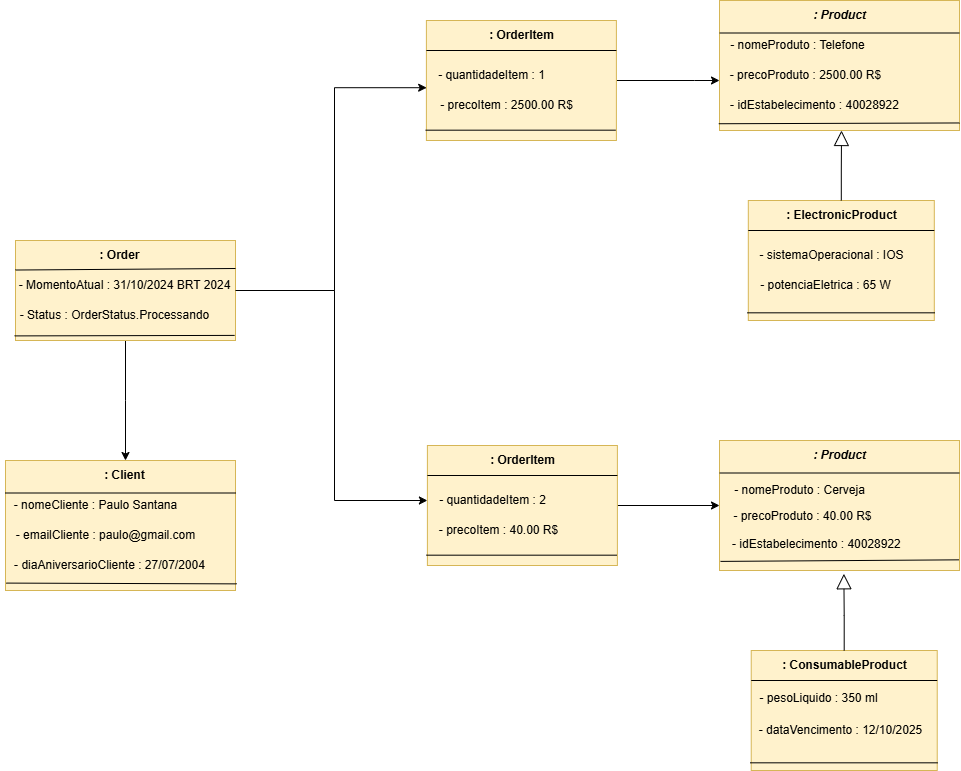

The diagram above was exported from draw.io. Its source (the exported page's mxGraphModel, read from the mxfile embedded in the PNG):
<mxGraphModel dx="1050" dy="557" grid="1" gridSize="10" guides="1" tooltips="1" connect="1" arrows="1" fold="1" page="1" pageScale="1" pageWidth="3300" pageHeight="4681" background="none" math="0" shadow="0">
  <root>
    <mxCell id="0" />
    <mxCell id="1" parent="0" />
    <mxCell id="OLVSytp7h0t8Nw6kyo_K-23" style="edgeStyle=orthogonalEdgeStyle;rounded=0;orthogonalLoop=1;jettySize=auto;html=1;exitX=0.5;exitY=1;exitDx=0;exitDy=0;" parent="1" source="OLVSytp7h0t8Nw6kyo_K-1" edge="1">
      <mxGeometry relative="1" as="geometry">
        <mxPoint x="251" y="520" as="targetPoint" />
      </mxGeometry>
    </mxCell>
    <mxCell id="D1Wo0XfmNo9unkIFKHmu-15" style="edgeStyle=orthogonalEdgeStyle;rounded=0;orthogonalLoop=1;jettySize=auto;html=1;" parent="1" target="D1Wo0XfmNo9unkIFKHmu-8" edge="1">
      <mxGeometry relative="1" as="geometry">
        <mxPoint x="420" y="349.9999999999998" as="sourcePoint" />
        <mxPoint x="706.875" y="505" as="targetPoint" />
        <Array as="points">
          <mxPoint x="460" y="350" />
          <mxPoint x="460" y="560" />
        </Array>
      </mxGeometry>
    </mxCell>
    <mxCell id="OLVSytp7h0t8Nw6kyo_K-1" value="" style="rounded=0;whiteSpace=wrap;html=1;fillColor=#fff2cc;strokeColor=#d6b656;" parent="1" vertex="1">
      <mxGeometry x="141" y="300" width="220" height="100" as="geometry" />
    </mxCell>
    <mxCell id="OLVSytp7h0t8Nw6kyo_K-9" value="&lt;b&gt;: Order&lt;/b&gt;" style="text;html=1;align=center;verticalAlign=middle;resizable=0;points=[];autosize=1;strokeColor=none;fillColor=none;" parent="1" vertex="1">
      <mxGeometry x="215" y="300" width="60" height="30" as="geometry" />
    </mxCell>
    <mxCell id="OLVSytp7h0t8Nw6kyo_K-10" value="- MomentoAtual : 31/10/2024 BRT 2024" style="text;html=1;align=center;verticalAlign=middle;resizable=0;points=[];autosize=1;strokeColor=none;fillColor=none;" parent="1" vertex="1">
      <mxGeometry x="130" y="330" width="240" height="30" as="geometry" />
    </mxCell>
    <mxCell id="OLVSytp7h0t8Nw6kyo_K-12" value="- Status : OrderStatus.Processando&amp;nbsp; &amp;nbsp;" style="text;html=1;align=center;verticalAlign=middle;resizable=0;points=[];autosize=1;strokeColor=none;fillColor=none;" parent="1" vertex="1">
      <mxGeometry x="135" y="360" width="220" height="30" as="geometry" />
    </mxCell>
    <mxCell id="OLVSytp7h0t8Nw6kyo_K-25" value="" style="rounded=0;whiteSpace=wrap;html=1;fillColor=#fff2cc;strokeColor=#d6b656;" parent="1" vertex="1">
      <mxGeometry x="131" y="520" width="230" height="130" as="geometry" />
    </mxCell>
    <mxCell id="OLVSytp7h0t8Nw6kyo_K-30" value="&lt;b&gt;: Client&lt;/b&gt;" style="text;html=1;align=center;verticalAlign=middle;resizable=0;points=[];autosize=1;strokeColor=none;fillColor=none;" parent="1" vertex="1">
      <mxGeometry x="219.5" y="520" width="60" height="30" as="geometry" />
    </mxCell>
    <mxCell id="OLVSytp7h0t8Nw6kyo_K-31" value="- nomeCliente : Paulo Santana" style="text;html=1;align=center;verticalAlign=middle;resizable=0;points=[];autosize=1;strokeColor=none;fillColor=none;" parent="1" vertex="1">
      <mxGeometry x="126" y="550" width="190" height="30" as="geometry" />
    </mxCell>
    <mxCell id="OLVSytp7h0t8Nw6kyo_K-32" value="- emailCliente : paulo@gmail.com" style="text;html=1;align=center;verticalAlign=middle;resizable=0;points=[];autosize=1;strokeColor=none;fillColor=none;" parent="1" vertex="1">
      <mxGeometry x="131" y="580" width="200" height="30" as="geometry" />
    </mxCell>
    <mxCell id="OLVSytp7h0t8Nw6kyo_K-33" value="- diaAniversarioCliente : 27/07/2004" style="text;html=1;align=center;verticalAlign=middle;resizable=0;points=[];autosize=1;strokeColor=none;fillColor=none;" parent="1" vertex="1">
      <mxGeometry x="130" y="610" width="210" height="30" as="geometry" />
    </mxCell>
    <mxCell id="OLVSytp7h0t8Nw6kyo_K-34" value="" style="endArrow=none;html=1;rounded=0;entryX=0;entryY=0.25;entryDx=0;entryDy=0;exitX=1;exitY=0.25;exitDx=0;exitDy=0;" parent="1" source="OLVSytp7h0t8Nw6kyo_K-25" target="OLVSytp7h0t8Nw6kyo_K-25" edge="1">
      <mxGeometry width="50" height="50" relative="1" as="geometry">
        <mxPoint x="328.5" y="470" as="sourcePoint" />
        <mxPoint x="378.5" y="420" as="targetPoint" />
      </mxGeometry>
    </mxCell>
    <mxCell id="D1Wo0XfmNo9unkIFKHmu-26" style="edgeStyle=orthogonalEdgeStyle;rounded=0;orthogonalLoop=1;jettySize=auto;html=1;" parent="1" source="OLVSytp7h0t8Nw6kyo_K-36" target="OLVSytp7h0t8Nw6kyo_K-50" edge="1">
      <mxGeometry relative="1" as="geometry">
        <Array as="points">
          <mxPoint x="820" y="140" />
          <mxPoint x="820" y="140" />
        </Array>
      </mxGeometry>
    </mxCell>
    <mxCell id="OLVSytp7h0t8Nw6kyo_K-36" value="" style="rounded=0;whiteSpace=wrap;html=1;fillColor=#fff2cc;strokeColor=#d6b656;" parent="1" vertex="1">
      <mxGeometry x="551.9000000000001" y="80" width="190" height="120" as="geometry" />
    </mxCell>
    <mxCell id="OLVSytp7h0t8Nw6kyo_K-38" value="&lt;b&gt;: OrderItem&lt;/b&gt;" style="text;html=1;align=center;verticalAlign=middle;resizable=0;points=[];autosize=1;strokeColor=none;fillColor=none;" parent="1" vertex="1">
      <mxGeometry x="601.9000000000001" y="80" width="90" height="30" as="geometry" />
    </mxCell>
    <mxCell id="OLVSytp7h0t8Nw6kyo_K-40" value="" style="endArrow=none;html=1;rounded=0;entryX=1;entryY=0.25;entryDx=0;entryDy=0;exitX=0;exitY=0.25;exitDx=0;exitDy=0;elbow=vertical;" parent="1" source="OLVSytp7h0t8Nw6kyo_K-36" target="OLVSytp7h0t8Nw6kyo_K-36" edge="1">
      <mxGeometry width="50" height="50" relative="1" as="geometry">
        <mxPoint x="501.9" y="250" as="sourcePoint" />
        <mxPoint x="551.9000000000001" y="200" as="targetPoint" />
      </mxGeometry>
    </mxCell>
    <mxCell id="OLVSytp7h0t8Nw6kyo_K-41" value="- quantidadeItem : 1" style="text;html=1;align=center;verticalAlign=middle;resizable=0;points=[];autosize=1;strokeColor=none;fillColor=none;" parent="1" vertex="1">
      <mxGeometry x="551.9000000000001" y="120" width="130" height="30" as="geometry" />
    </mxCell>
    <mxCell id="OLVSytp7h0t8Nw6kyo_K-42" value="- precoItem : 2500.00 R$" style="text;html=1;align=center;verticalAlign=middle;resizable=0;points=[];autosize=1;strokeColor=none;fillColor=none;" parent="1" vertex="1">
      <mxGeometry x="551.9000000000001" y="150" width="160" height="30" as="geometry" />
    </mxCell>
    <mxCell id="OLVSytp7h0t8Nw6kyo_K-50" value="" style="rounded=0;whiteSpace=wrap;html=1;fillColor=#fff2cc;strokeColor=#d6b656;" parent="1" vertex="1">
      <mxGeometry x="845" y="60" width="240" height="130" as="geometry" />
    </mxCell>
    <mxCell id="OLVSytp7h0t8Nw6kyo_K-51" value="&lt;b&gt;&lt;i&gt;: Product&lt;/i&gt;&lt;/b&gt;" style="text;html=1;align=center;verticalAlign=middle;resizable=0;points=[];autosize=1;strokeColor=none;fillColor=none;" parent="1" vertex="1">
      <mxGeometry x="925" y="60" width="80" height="30" as="geometry" />
    </mxCell>
    <mxCell id="OLVSytp7h0t8Nw6kyo_K-52" value="- nomeProduto : Telefone" style="text;html=1;align=center;verticalAlign=middle;resizable=0;points=[];autosize=1;strokeColor=none;fillColor=none;" parent="1" vertex="1">
      <mxGeometry x="843" y="90" width="160" height="30" as="geometry" />
    </mxCell>
    <mxCell id="OLVSytp7h0t8Nw6kyo_K-53" value="- precoProduto : 2500.00 R$" style="text;html=1;align=center;verticalAlign=middle;resizable=0;points=[];autosize=1;strokeColor=none;fillColor=none;" parent="1" vertex="1">
      <mxGeometry x="846" y="120" width="170" height="30" as="geometry" />
    </mxCell>
    <mxCell id="OLVSytp7h0t8Nw6kyo_K-54" value="" style="endArrow=none;html=1;rounded=0;entryX=1;entryY=0.25;entryDx=0;entryDy=0;exitX=0;exitY=0.25;exitDx=0;exitDy=0;" parent="1" source="OLVSytp7h0t8Nw6kyo_K-50" target="OLVSytp7h0t8Nw6kyo_K-50" edge="1">
      <mxGeometry width="50" height="50" relative="1" as="geometry">
        <mxPoint x="455" y="290" as="sourcePoint" />
        <mxPoint x="505" y="240" as="targetPoint" />
      </mxGeometry>
    </mxCell>
    <mxCell id="axI5ZQzU2humlf-Ux7Z8-1" value="" style="endArrow=none;html=1;rounded=0;entryX=1.005;entryY=0.949;entryDx=0;entryDy=0;entryPerimeter=0;exitX=0.003;exitY=0.943;exitDx=0;exitDy=0;exitPerimeter=0;" parent="1" source="OLVSytp7h0t8Nw6kyo_K-25" target="OLVSytp7h0t8Nw6kyo_K-25" edge="1">
      <mxGeometry width="50" height="50" relative="1" as="geometry">
        <mxPoint x="151" y="650" as="sourcePoint" />
        <mxPoint x="511" y="470" as="targetPoint" />
      </mxGeometry>
    </mxCell>
    <mxCell id="axI5ZQzU2humlf-Ux7Z8-2" value="" style="endArrow=none;html=1;rounded=0;exitX=-0.004;exitY=0.954;exitDx=0;exitDy=0;exitPerimeter=0;entryX=0.996;entryY=0.949;entryDx=0;entryDy=0;entryPerimeter=0;" parent="1" source="OLVSytp7h0t8Nw6kyo_K-1" target="OLVSytp7h0t8Nw6kyo_K-1" edge="1">
      <mxGeometry width="50" height="50" relative="1" as="geometry">
        <mxPoint x="461" y="520" as="sourcePoint" />
        <mxPoint x="511" y="470" as="targetPoint" />
      </mxGeometry>
    </mxCell>
    <mxCell id="axI5ZQzU2humlf-Ux7Z8-4" value="" style="endArrow=none;html=1;rounded=0;entryX=-0.003;entryY=0.948;entryDx=0;entryDy=0;entryPerimeter=0;exitX=1;exitY=0.942;exitDx=0;exitDy=0;exitPerimeter=0;" parent="1" source="OLVSytp7h0t8Nw6kyo_K-50" target="OLVSytp7h0t8Nw6kyo_K-50" edge="1">
      <mxGeometry width="50" height="50" relative="1" as="geometry">
        <mxPoint x="1080" y="182" as="sourcePoint" />
        <mxPoint x="715" y="250" as="targetPoint" />
      </mxGeometry>
    </mxCell>
    <mxCell id="D1Wo0XfmNo9unkIFKHmu-4" value="" style="endArrow=none;html=1;rounded=0;exitX=0.046;exitY=-0.016;exitDx=0;exitDy=0;exitPerimeter=0;" parent="1" source="OLVSytp7h0t8Nw6kyo_K-10" edge="1">
      <mxGeometry width="50" height="50" relative="1" as="geometry">
        <mxPoint x="451" y="480" as="sourcePoint" />
        <mxPoint x="361" y="328" as="targetPoint" />
      </mxGeometry>
    </mxCell>
    <mxCell id="D1Wo0XfmNo9unkIFKHmu-6" value="" style="endArrow=none;html=1;rounded=0;exitX=-0.005;exitY=0.914;exitDx=0;exitDy=0;exitPerimeter=0;entryX=0.997;entryY=0.914;entryDx=0;entryDy=0;entryPerimeter=0;" parent="1" source="OLVSytp7h0t8Nw6kyo_K-36" target="OLVSytp7h0t8Nw6kyo_K-36" edge="1">
      <mxGeometry width="50" height="50" relative="1" as="geometry">
        <mxPoint x="711.9000000000001" y="270" as="sourcePoint" />
        <mxPoint x="761.9000000000001" y="220" as="targetPoint" />
      </mxGeometry>
    </mxCell>
    <mxCell id="D1Wo0XfmNo9unkIFKHmu-40" style="edgeStyle=orthogonalEdgeStyle;rounded=0;orthogonalLoop=1;jettySize=auto;html=1;" parent="1" source="D1Wo0XfmNo9unkIFKHmu-8" target="D1Wo0XfmNo9unkIFKHmu-27" edge="1">
      <mxGeometry relative="1" as="geometry" />
    </mxCell>
    <mxCell id="D1Wo0XfmNo9unkIFKHmu-8" value="" style="rounded=0;whiteSpace=wrap;html=1;fillColor=#fff2cc;strokeColor=#d6b656;" parent="1" vertex="1">
      <mxGeometry x="552.9000000000001" y="505" width="190" height="120" as="geometry" />
    </mxCell>
    <mxCell id="D1Wo0XfmNo9unkIFKHmu-9" value="&lt;b&gt;: OrderItem&lt;/b&gt;" style="text;html=1;align=center;verticalAlign=middle;resizable=0;points=[];autosize=1;strokeColor=none;fillColor=none;" parent="1" vertex="1">
      <mxGeometry x="602.9000000000001" y="505" width="90" height="30" as="geometry" />
    </mxCell>
    <mxCell id="D1Wo0XfmNo9unkIFKHmu-10" value="" style="endArrow=none;html=1;rounded=0;entryX=1;entryY=0.25;entryDx=0;entryDy=0;exitX=0;exitY=0.25;exitDx=0;exitDy=0;elbow=vertical;" parent="1" source="D1Wo0XfmNo9unkIFKHmu-8" target="D1Wo0XfmNo9unkIFKHmu-8" edge="1">
      <mxGeometry width="50" height="50" relative="1" as="geometry">
        <mxPoint x="502.9" y="675" as="sourcePoint" />
        <mxPoint x="552.9000000000001" y="625" as="targetPoint" />
      </mxGeometry>
    </mxCell>
    <mxCell id="D1Wo0XfmNo9unkIFKHmu-11" value="- quantidadeItem : 2" style="text;html=1;align=center;verticalAlign=middle;resizable=0;points=[];autosize=1;strokeColor=none;fillColor=none;" parent="1" vertex="1">
      <mxGeometry x="552.9000000000001" y="545" width="130" height="30" as="geometry" />
    </mxCell>
    <mxCell id="D1Wo0XfmNo9unkIFKHmu-12" value="- precoItem : 40.00 R$" style="text;html=1;align=center;verticalAlign=middle;resizable=0;points=[];autosize=1;strokeColor=none;fillColor=none;" parent="1" vertex="1">
      <mxGeometry x="553.9000000000001" y="575" width="140" height="30" as="geometry" />
    </mxCell>
    <mxCell id="D1Wo0XfmNo9unkIFKHmu-13" value="" style="endArrow=none;html=1;rounded=0;exitX=-0.005;exitY=0.914;exitDx=0;exitDy=0;exitPerimeter=0;entryX=0.997;entryY=0.914;entryDx=0;entryDy=0;entryPerimeter=0;" parent="1" source="D1Wo0XfmNo9unkIFKHmu-8" target="D1Wo0XfmNo9unkIFKHmu-8" edge="1">
      <mxGeometry width="50" height="50" relative="1" as="geometry">
        <mxPoint x="712.9000000000001" y="695" as="sourcePoint" />
        <mxPoint x="762.9000000000001" y="645" as="targetPoint" />
      </mxGeometry>
    </mxCell>
    <mxCell id="D1Wo0XfmNo9unkIFKHmu-14" style="edgeStyle=orthogonalEdgeStyle;rounded=0;orthogonalLoop=1;jettySize=auto;html=1;entryX=0.002;entryY=0.907;entryDx=0;entryDy=0;entryPerimeter=0;" parent="1" source="OLVSytp7h0t8Nw6kyo_K-1" target="OLVSytp7h0t8Nw6kyo_K-41" edge="1">
      <mxGeometry relative="1" as="geometry">
        <Array as="points">
          <mxPoint x="460" y="350" />
          <mxPoint x="460" y="147" />
        </Array>
      </mxGeometry>
    </mxCell>
    <mxCell id="D1Wo0XfmNo9unkIFKHmu-17" value="" style="rounded=0;whiteSpace=wrap;html=1;fillColor=#fff2cc;strokeColor=#d6b656;" parent="1" vertex="1">
      <mxGeometry x="873.81" y="260" width="186" height="120" as="geometry" />
    </mxCell>
    <mxCell id="D1Wo0XfmNo9unkIFKHmu-24" style="edgeStyle=orthogonalEdgeStyle;rounded=0;orthogonalLoop=1;jettySize=auto;html=1;endArrow=block;endFill=0;startSize=11;endSize=13;" parent="1" source="D1Wo0XfmNo9unkIFKHmu-18" edge="1">
      <mxGeometry relative="1" as="geometry">
        <mxPoint x="967" y="190" as="targetPoint" />
      </mxGeometry>
    </mxCell>
    <mxCell id="D1Wo0XfmNo9unkIFKHmu-18" value="&lt;b&gt;:&amp;nbsp;&lt;/b&gt;&lt;b&gt;ElectronicProduct&lt;/b&gt;" style="text;html=1;align=center;verticalAlign=middle;resizable=0;points=[];autosize=1;strokeColor=none;fillColor=none;" parent="1" vertex="1">
      <mxGeometry x="901.81" y="260" width="130" height="30" as="geometry" />
    </mxCell>
    <mxCell id="D1Wo0XfmNo9unkIFKHmu-19" value="" style="endArrow=none;html=1;rounded=0;exitX=0;exitY=0.25;exitDx=0;exitDy=0;entryX=1;entryY=0.25;entryDx=0;entryDy=0;" parent="1" source="D1Wo0XfmNo9unkIFKHmu-17" target="D1Wo0XfmNo9unkIFKHmu-17" edge="1">
      <mxGeometry width="50" height="50" relative="1" as="geometry">
        <mxPoint x="950.81" y="290" as="sourcePoint" />
        <mxPoint x="1000.81" y="240" as="targetPoint" />
      </mxGeometry>
    </mxCell>
    <mxCell id="D1Wo0XfmNo9unkIFKHmu-20" value="- idEstabelecimento : 40028922" style="text;html=1;align=center;verticalAlign=middle;resizable=0;points=[];autosize=1;strokeColor=none;fillColor=none;" parent="1" vertex="1">
      <mxGeometry x="845" y="150" width="190" height="30" as="geometry" />
    </mxCell>
    <mxCell id="D1Wo0XfmNo9unkIFKHmu-21" value="- potenciaEletrica : 65 W" style="text;html=1;align=center;verticalAlign=middle;resizable=0;points=[];autosize=1;strokeColor=none;fillColor=none;" parent="1" vertex="1">
      <mxGeometry x="876.2199999999999" y="330" width="150" height="30" as="geometry" />
    </mxCell>
    <mxCell id="D1Wo0XfmNo9unkIFKHmu-22" value="" style="endArrow=none;html=1;rounded=0;entryX=1.002;entryY=0.936;entryDx=0;entryDy=0;entryPerimeter=0;exitX=-0.005;exitY=0.936;exitDx=0;exitDy=0;exitPerimeter=0;" parent="1" source="D1Wo0XfmNo9unkIFKHmu-17" target="D1Wo0XfmNo9unkIFKHmu-17" edge="1">
      <mxGeometry width="50" height="50" relative="1" as="geometry">
        <mxPoint x="943.81" y="320" as="sourcePoint" />
        <mxPoint x="993.81" y="270" as="targetPoint" />
      </mxGeometry>
    </mxCell>
    <mxCell id="D1Wo0XfmNo9unkIFKHmu-27" value="" style="rounded=0;whiteSpace=wrap;html=1;fillColor=#FFF2CC;strokeColor=#d6b656;" parent="1" vertex="1">
      <mxGeometry x="845" y="500" width="240" height="130" as="geometry" />
    </mxCell>
    <mxCell id="D1Wo0XfmNo9unkIFKHmu-28" value="&lt;b&gt;&lt;i&gt;: Product&lt;/i&gt;&lt;/b&gt;" style="text;html=1;align=center;verticalAlign=middle;resizable=0;points=[];autosize=1;strokeColor=none;fillColor=none;" parent="1" vertex="1">
      <mxGeometry x="925" y="500" width="80" height="30" as="geometry" />
    </mxCell>
    <mxCell id="D1Wo0XfmNo9unkIFKHmu-29" value="- nomeProduto : Cerveja" style="text;html=1;align=center;verticalAlign=middle;resizable=0;points=[];autosize=1;strokeColor=none;fillColor=none;" parent="1" vertex="1">
      <mxGeometry x="850" y="535" width="150" height="30" as="geometry" />
    </mxCell>
    <mxCell id="D1Wo0XfmNo9unkIFKHmu-30" value="- precoProduto : 40.00 R$" style="text;html=1;align=center;verticalAlign=middle;resizable=0;points=[];autosize=1;strokeColor=none;fillColor=none;" parent="1" vertex="1">
      <mxGeometry x="848" y="561" width="160" height="30" as="geometry" />
    </mxCell>
    <mxCell id="D1Wo0XfmNo9unkIFKHmu-31" value="" style="endArrow=none;html=1;rounded=0;entryX=1;entryY=0.25;entryDx=0;entryDy=0;exitX=0;exitY=0.25;exitDx=0;exitDy=0;" parent="1" source="D1Wo0XfmNo9unkIFKHmu-27" target="D1Wo0XfmNo9unkIFKHmu-27" edge="1">
      <mxGeometry width="50" height="50" relative="1" as="geometry">
        <mxPoint x="455" y="710" as="sourcePoint" />
        <mxPoint x="505" y="660" as="targetPoint" />
      </mxGeometry>
    </mxCell>
    <mxCell id="D1Wo0XfmNo9unkIFKHmu-32" value="" style="endArrow=none;html=1;rounded=0;exitX=0.998;exitY=0.918;exitDx=0;exitDy=0;exitPerimeter=0;entryX=0.004;entryY=0.93;entryDx=0;entryDy=0;entryPerimeter=0;" parent="1" source="D1Wo0XfmNo9unkIFKHmu-27" target="D1Wo0XfmNo9unkIFKHmu-27" edge="1">
      <mxGeometry width="50" height="50" relative="1" as="geometry">
        <mxPoint x="1084" y="600" as="sourcePoint" />
        <mxPoint x="850" y="620" as="targetPoint" />
      </mxGeometry>
    </mxCell>
    <mxCell id="D1Wo0XfmNo9unkIFKHmu-33" value="" style="rounded=0;whiteSpace=wrap;html=1;fillColor=#fff2cc;strokeColor=#d6b656;" parent="1" vertex="1">
      <mxGeometry x="876.73" y="710" width="186" height="120" as="geometry" />
    </mxCell>
    <mxCell id="D1Wo0XfmNo9unkIFKHmu-35" value="&lt;b&gt;:&amp;nbsp;&lt;/b&gt;&lt;b&gt;ConsumableProduct&lt;/b&gt;" style="text;html=1;align=center;verticalAlign=middle;resizable=0;points=[];autosize=1;strokeColor=none;fillColor=none;" parent="1" vertex="1">
      <mxGeometry x="894.7299999999999" y="710" width="150" height="30" as="geometry" />
    </mxCell>
    <mxCell id="D1Wo0XfmNo9unkIFKHmu-36" value="" style="endArrow=none;html=1;rounded=0;exitX=0;exitY=0.25;exitDx=0;exitDy=0;entryX=1;entryY=0.25;entryDx=0;entryDy=0;" parent="1" source="D1Wo0XfmNo9unkIFKHmu-33" target="D1Wo0XfmNo9unkIFKHmu-33" edge="1">
      <mxGeometry width="50" height="50" relative="1" as="geometry">
        <mxPoint x="953.7299999999999" y="760" as="sourcePoint" />
        <mxPoint x="1003.7299999999999" y="710" as="targetPoint" />
      </mxGeometry>
    </mxCell>
    <mxCell id="D1Wo0XfmNo9unkIFKHmu-38" value="- pesoLiquido : 350 ml" style="text;html=1;align=center;verticalAlign=middle;resizable=0;points=[];autosize=1;strokeColor=none;fillColor=none;" parent="1" vertex="1">
      <mxGeometry x="874.3199999999999" y="743" width="140" height="30" as="geometry" />
    </mxCell>
    <mxCell id="D1Wo0XfmNo9unkIFKHmu-39" value="" style="endArrow=none;html=1;rounded=0;entryX=1.002;entryY=0.936;entryDx=0;entryDy=0;entryPerimeter=0;exitX=-0.005;exitY=0.936;exitDx=0;exitDy=0;exitPerimeter=0;" parent="1" source="D1Wo0XfmNo9unkIFKHmu-33" target="D1Wo0XfmNo9unkIFKHmu-33" edge="1">
      <mxGeometry width="50" height="50" relative="1" as="geometry">
        <mxPoint x="946.7299999999999" y="790" as="sourcePoint" />
        <mxPoint x="996.7299999999999" y="740" as="targetPoint" />
      </mxGeometry>
    </mxCell>
    <mxCell id="-N8iiJNE2H1bsKiJ_9Nz-14" value="- sistemaOperacional : IOS" style="text;html=1;align=center;verticalAlign=middle;resizable=0;points=[];autosize=1;strokeColor=none;fillColor=none;" parent="1" vertex="1">
      <mxGeometry x="871.81" y="300" width="170" height="30" as="geometry" />
    </mxCell>
    <mxCell id="-N8iiJNE2H1bsKiJ_9Nz-15" value="&lt;span style=&quot;color: rgb(0, 0, 0); font-family: Helvetica; font-size: 12px; font-style: normal; font-variant-ligatures: normal; font-variant-caps: normal; font-weight: 400; letter-spacing: normal; orphans: 2; text-align: center; text-indent: 0px; text-transform: none; widows: 2; word-spacing: 0px; -webkit-text-stroke-width: 0px; white-space: nowrap; text-decoration-thickness: initial; text-decoration-style: initial; text-decoration-color: initial; float: none; display: inline !important; background-color: rgb(255, 242, 204);&quot;&gt;- idEstabelecimento : 40028922&lt;/span&gt;" style="text;whiteSpace=wrap;html=1;" parent="1" vertex="1">
      <mxGeometry x="856.41" y="590" width="160" height="40" as="geometry" />
    </mxCell>
    <mxCell id="-N8iiJNE2H1bsKiJ_9Nz-16" value="- dataVencimento : 12/10/2025" style="text;html=1;align=center;verticalAlign=middle;resizable=0;points=[];autosize=1;strokeColor=none;fillColor=none;" parent="1" vertex="1">
      <mxGeometry x="870.51" y="775" width="190" height="30" as="geometry" />
    </mxCell>
    <mxCell id="-N8iiJNE2H1bsKiJ_9Nz-17" style="edgeStyle=orthogonalEdgeStyle;rounded=0;orthogonalLoop=1;jettySize=auto;html=1;entryX=0.706;entryY=1.082;entryDx=0;entryDy=0;entryPerimeter=0;endArrow=block;endFill=0;endSize=13;" parent="1" source="D1Wo0XfmNo9unkIFKHmu-33" target="-N8iiJNE2H1bsKiJ_9Nz-15" edge="1">
      <mxGeometry relative="1" as="geometry" />
    </mxCell>
  </root>
</mxGraphModel>